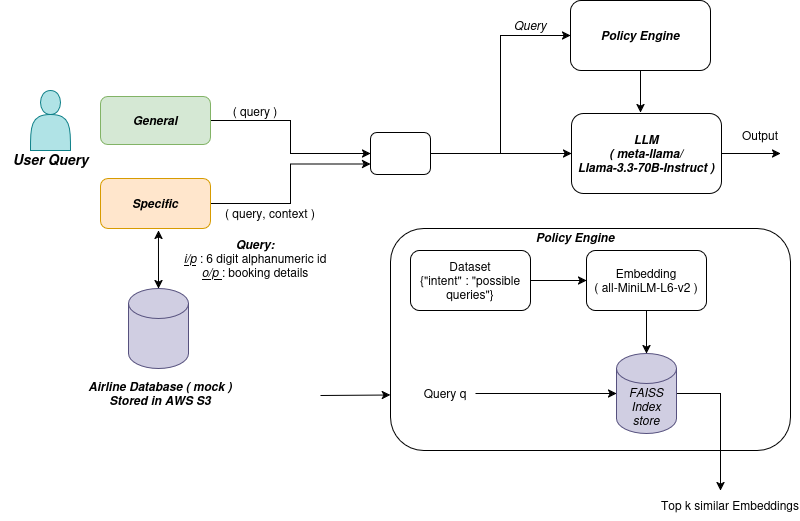

The diagram above was exported from draw.io. Its source (the exported page's mxGraphModel, read from the mxfile embedded in the PNG):
<mxGraphModel dx="1360" dy="795" grid="1" gridSize="10" guides="1" tooltips="1" connect="1" arrows="1" fold="1" page="1" pageScale="1" pageWidth="850" pageHeight="1100" math="0" shadow="0">
  <root>
    <mxCell id="0" />
    <mxCell id="1" parent="0" />
    <mxCell id="0LJ8jHomsB8iAew_Sdoe-1" value="" style="shape=actor;whiteSpace=wrap;html=1;fillColor=#b0e3e6;strokeColor=#0e8088;" vertex="1" parent="1">
      <mxGeometry x="40" y="140" width="40" height="60" as="geometry" />
    </mxCell>
    <mxCell id="0LJ8jHomsB8iAew_Sdoe-3" value="&lt;font style=&quot;font-size: 14px;&quot;&gt;&lt;b&gt;&lt;i&gt;User Query&lt;/i&gt;&lt;/b&gt;&lt;/font&gt;" style="text;html=1;align=center;verticalAlign=middle;resizable=0;points=[];autosize=1;strokeColor=none;fillColor=none;" vertex="1" parent="1">
      <mxGeometry x="10" y="194" width="100" height="30" as="geometry" />
    </mxCell>
    <mxCell id="0LJ8jHomsB8iAew_Sdoe-44" style="edgeStyle=orthogonalEdgeStyle;rounded=0;orthogonalLoop=1;jettySize=auto;html=1;exitX=1;exitY=0.5;exitDx=0;exitDy=0;" edge="1" parent="1" source="0LJ8jHomsB8iAew_Sdoe-7">
      <mxGeometry relative="1" as="geometry">
        <mxPoint x="790" y="203" as="targetPoint" />
      </mxGeometry>
    </mxCell>
    <mxCell id="0LJ8jHomsB8iAew_Sdoe-7" value="&lt;div&gt;&lt;i&gt;&lt;b&gt;LLM&lt;/b&gt;&lt;/i&gt;&lt;/div&gt;&lt;div&gt;&lt;i&gt;&lt;b&gt;( meta-llama/Llama-3.3-70B-Instruct )&lt;/b&gt;&lt;/i&gt;&lt;/div&gt;" style="rounded=1;whiteSpace=wrap;html=1;" vertex="1" parent="1">
      <mxGeometry x="581" y="163" width="150" height="80" as="geometry" />
    </mxCell>
    <mxCell id="0LJ8jHomsB8iAew_Sdoe-23" style="edgeStyle=orthogonalEdgeStyle;rounded=0;orthogonalLoop=1;jettySize=auto;html=1;entryX=0;entryY=0.5;entryDx=0;entryDy=0;" edge="1" parent="1" source="0LJ8jHomsB8iAew_Sdoe-11" target="0LJ8jHomsB8iAew_Sdoe-21">
      <mxGeometry relative="1" as="geometry" />
    </mxCell>
    <mxCell id="0LJ8jHomsB8iAew_Sdoe-11" value="&lt;b&gt;&lt;i&gt;General&lt;/i&gt;&lt;/b&gt;" style="rounded=1;whiteSpace=wrap;html=1;fillColor=#d5e8d4;strokeColor=#82b366;" vertex="1" parent="1">
      <mxGeometry x="110" y="146" width="110" height="48" as="geometry" />
    </mxCell>
    <mxCell id="0LJ8jHomsB8iAew_Sdoe-24" style="edgeStyle=orthogonalEdgeStyle;rounded=0;orthogonalLoop=1;jettySize=auto;html=1;entryX=0;entryY=0.75;entryDx=0;entryDy=0;" edge="1" parent="1" source="0LJ8jHomsB8iAew_Sdoe-12" target="0LJ8jHomsB8iAew_Sdoe-21">
      <mxGeometry relative="1" as="geometry" />
    </mxCell>
    <mxCell id="0LJ8jHomsB8iAew_Sdoe-12" value="&lt;b&gt;&lt;i&gt;Specific&lt;/i&gt;&lt;/b&gt;" style="rounded=1;whiteSpace=wrap;html=1;fillColor=#ffe6cc;strokeColor=#d79b00;" vertex="1" parent="1">
      <mxGeometry x="110" y="228" width="110" height="50" as="geometry" />
    </mxCell>
    <mxCell id="0LJ8jHomsB8iAew_Sdoe-13" value="" style="shape=cylinder3;whiteSpace=wrap;html=1;boundedLbl=1;backgroundOutline=1;size=15;fillColor=#d0cee2;strokeColor=#56517e;" vertex="1" parent="1">
      <mxGeometry x="138" y="338" width="60" height="80" as="geometry" />
    </mxCell>
    <mxCell id="0LJ8jHomsB8iAew_Sdoe-14" value="&lt;div&gt;&lt;i&gt;&lt;b&gt;Airline Database ( mock )&lt;/b&gt;&lt;/i&gt;&lt;/div&gt;&lt;i&gt;&lt;b&gt;Stored in AWS S3&lt;/b&gt;&lt;/i&gt;" style="text;html=1;whiteSpace=wrap;strokeColor=none;fillColor=none;align=center;verticalAlign=middle;rounded=0;" vertex="1" parent="1">
      <mxGeometry x="90" y="428" width="160" height="30" as="geometry" />
    </mxCell>
    <mxCell id="0LJ8jHomsB8iAew_Sdoe-16" value="" style="endArrow=classic;startArrow=classic;html=1;rounded=0;entryX=0.527;entryY=1.04;entryDx=0;entryDy=0;entryPerimeter=0;exitX=0.5;exitY=0;exitDx=0;exitDy=0;exitPerimeter=0;" edge="1" parent="1" source="0LJ8jHomsB8iAew_Sdoe-13" target="0LJ8jHomsB8iAew_Sdoe-12">
      <mxGeometry width="50" height="50" relative="1" as="geometry">
        <mxPoint x="250" y="438" as="sourcePoint" />
        <mxPoint x="300" y="388" as="targetPoint" />
      </mxGeometry>
    </mxCell>
    <mxCell id="0LJ8jHomsB8iAew_Sdoe-17" value="&lt;div&gt;&lt;b&gt;&lt;i&gt;Query:&lt;/i&gt;&lt;/b&gt;&lt;/div&gt;&lt;div&gt;&lt;i&gt;&lt;u&gt;i/p&lt;/u&gt; &lt;/i&gt;: 6 digit alphanumeric id&lt;/div&gt;&lt;div&gt;&lt;i&gt;&lt;u&gt;o/p &lt;/u&gt;&lt;/i&gt;: booking details&lt;/div&gt;" style="text;html=1;whiteSpace=wrap;strokeColor=none;fillColor=none;align=center;verticalAlign=middle;rounded=0;" vertex="1" parent="1">
      <mxGeometry x="170" y="278" width="190" height="60" as="geometry" />
    </mxCell>
    <mxCell id="0LJ8jHomsB8iAew_Sdoe-20" value="&lt;b&gt;&lt;i&gt;Policy Engine&lt;/i&gt;&lt;/b&gt;" style="rounded=1;whiteSpace=wrap;html=1;" vertex="1" parent="1">
      <mxGeometry x="580" y="50" width="140" height="70" as="geometry" />
    </mxCell>
    <mxCell id="0LJ8jHomsB8iAew_Sdoe-28" style="edgeStyle=orthogonalEdgeStyle;rounded=0;orthogonalLoop=1;jettySize=auto;html=1;entryX=0;entryY=0.5;entryDx=0;entryDy=0;" edge="1" parent="1" source="0LJ8jHomsB8iAew_Sdoe-21" target="0LJ8jHomsB8iAew_Sdoe-20">
      <mxGeometry relative="1" as="geometry" />
    </mxCell>
    <mxCell id="0LJ8jHomsB8iAew_Sdoe-30" style="edgeStyle=orthogonalEdgeStyle;rounded=0;orthogonalLoop=1;jettySize=auto;html=1;entryX=0;entryY=0.5;entryDx=0;entryDy=0;" edge="1" parent="1" source="0LJ8jHomsB8iAew_Sdoe-21" target="0LJ8jHomsB8iAew_Sdoe-7">
      <mxGeometry relative="1" as="geometry" />
    </mxCell>
    <mxCell id="0LJ8jHomsB8iAew_Sdoe-21" value="" style="rounded=1;whiteSpace=wrap;html=1;" vertex="1" parent="1">
      <mxGeometry x="380" y="182" width="60" height="42" as="geometry" />
    </mxCell>
    <mxCell id="0LJ8jHomsB8iAew_Sdoe-25" value="( query )" style="text;html=1;whiteSpace=wrap;strokeColor=none;fillColor=none;align=center;verticalAlign=middle;rounded=0;" vertex="1" parent="1">
      <mxGeometry x="235" y="146" width="60" height="30" as="geometry" />
    </mxCell>
    <mxCell id="0LJ8jHomsB8iAew_Sdoe-26" value="( query, context )" style="text;html=1;whiteSpace=wrap;strokeColor=none;fillColor=none;align=center;verticalAlign=middle;rounded=0;" vertex="1" parent="1">
      <mxGeometry x="230" y="248" width="100" height="30" as="geometry" />
    </mxCell>
    <mxCell id="0LJ8jHomsB8iAew_Sdoe-29" style="edgeStyle=orthogonalEdgeStyle;rounded=0;orthogonalLoop=1;jettySize=auto;html=1;entryX=0.46;entryY=-0.012;entryDx=0;entryDy=0;entryPerimeter=0;" edge="1" parent="1" source="0LJ8jHomsB8iAew_Sdoe-20" target="0LJ8jHomsB8iAew_Sdoe-7">
      <mxGeometry relative="1" as="geometry" />
    </mxCell>
    <mxCell id="0LJ8jHomsB8iAew_Sdoe-31" value="" style="rounded=1;whiteSpace=wrap;html=1;" vertex="1" parent="1">
      <mxGeometry x="400" y="278" width="400" height="222" as="geometry" />
    </mxCell>
    <mxCell id="0LJ8jHomsB8iAew_Sdoe-34" style="edgeStyle=orthogonalEdgeStyle;rounded=0;orthogonalLoop=1;jettySize=auto;html=1;entryX=0;entryY=0.5;entryDx=0;entryDy=0;" edge="1" parent="1" source="0LJ8jHomsB8iAew_Sdoe-32" target="0LJ8jHomsB8iAew_Sdoe-33">
      <mxGeometry relative="1" as="geometry" />
    </mxCell>
    <mxCell id="0LJ8jHomsB8iAew_Sdoe-32" value="&lt;div&gt;Dataset&lt;/div&gt;&lt;div&gt;{&quot;intent&quot; : &quot;possible queries&quot;}&lt;/div&gt;" style="rounded=1;whiteSpace=wrap;html=1;" vertex="1" parent="1">
      <mxGeometry x="420" y="300" width="120" height="60" as="geometry" />
    </mxCell>
    <mxCell id="0LJ8jHomsB8iAew_Sdoe-33" value="&lt;div&gt;Embedding&lt;/div&gt;&lt;div&gt;( all-MiniLM-L6-v2 )&lt;/div&gt;" style="rounded=1;whiteSpace=wrap;html=1;" vertex="1" parent="1">
      <mxGeometry x="596" y="300" width="120" height="60" as="geometry" />
    </mxCell>
    <mxCell id="0LJ8jHomsB8iAew_Sdoe-35" value="&lt;i&gt;Query&lt;/i&gt;" style="text;html=1;whiteSpace=wrap;strokeColor=none;fillColor=none;align=center;verticalAlign=middle;rounded=0;" vertex="1" parent="1">
      <mxGeometry x="510" y="60" width="60" height="30" as="geometry" />
    </mxCell>
    <mxCell id="0LJ8jHomsB8iAew_Sdoe-40" style="edgeStyle=orthogonalEdgeStyle;rounded=0;orthogonalLoop=1;jettySize=auto;html=1;exitX=1;exitY=0.5;exitDx=0;exitDy=0;exitPerimeter=0;" edge="1" parent="1" source="0LJ8jHomsB8iAew_Sdoe-36">
      <mxGeometry relative="1" as="geometry">
        <mxPoint x="730" y="540" as="targetPoint" />
      </mxGeometry>
    </mxCell>
    <mxCell id="0LJ8jHomsB8iAew_Sdoe-36" value="&lt;i&gt;FAISS Index store&lt;/i&gt;" style="shape=cylinder3;whiteSpace=wrap;html=1;boundedLbl=1;backgroundOutline=1;size=15;fillColor=#d0cee2;strokeColor=#56517e;" vertex="1" parent="1">
      <mxGeometry x="626" y="403" width="60" height="80" as="geometry" />
    </mxCell>
    <mxCell id="0LJ8jHomsB8iAew_Sdoe-37" style="edgeStyle=orthogonalEdgeStyle;rounded=0;orthogonalLoop=1;jettySize=auto;html=1;entryX=0.5;entryY=0;entryDx=0;entryDy=0;entryPerimeter=0;" edge="1" parent="1" source="0LJ8jHomsB8iAew_Sdoe-33" target="0LJ8jHomsB8iAew_Sdoe-36">
      <mxGeometry relative="1" as="geometry" />
    </mxCell>
    <mxCell id="0LJ8jHomsB8iAew_Sdoe-39" style="edgeStyle=orthogonalEdgeStyle;rounded=0;orthogonalLoop=1;jettySize=auto;html=1;" edge="1" parent="1" source="0LJ8jHomsB8iAew_Sdoe-38" target="0LJ8jHomsB8iAew_Sdoe-36">
      <mxGeometry relative="1" as="geometry" />
    </mxCell>
    <mxCell id="0LJ8jHomsB8iAew_Sdoe-38" value="Query q" style="text;html=1;whiteSpace=wrap;strokeColor=none;fillColor=none;align=center;verticalAlign=middle;rounded=0;" vertex="1" parent="1">
      <mxGeometry x="425" y="428" width="60" height="30" as="geometry" />
    </mxCell>
    <mxCell id="0LJ8jHomsB8iAew_Sdoe-41" value="" style="endArrow=classic;html=1;rounded=0;entryX=0;entryY=0.75;entryDx=0;entryDy=0;" edge="1" parent="1" target="0LJ8jHomsB8iAew_Sdoe-31">
      <mxGeometry width="50" height="50" relative="1" as="geometry">
        <mxPoint x="330" y="445" as="sourcePoint" />
        <mxPoint x="240" y="410" as="targetPoint" />
      </mxGeometry>
    </mxCell>
    <mxCell id="0LJ8jHomsB8iAew_Sdoe-42" value="Top k similar Embeddings" style="text;html=1;whiteSpace=wrap;strokeColor=none;fillColor=none;align=center;verticalAlign=middle;rounded=0;" vertex="1" parent="1">
      <mxGeometry x="670" y="540" width="140" height="30" as="geometry" />
    </mxCell>
    <mxCell id="0LJ8jHomsB8iAew_Sdoe-43" value="&lt;b&gt;&lt;i&gt;Policy Engine&lt;/i&gt;&lt;/b&gt;" style="text;html=1;whiteSpace=wrap;strokeColor=none;fillColor=none;align=center;verticalAlign=middle;rounded=0;" vertex="1" parent="1">
      <mxGeometry x="530" y="272" width="110" height="30" as="geometry" />
    </mxCell>
    <mxCell id="0LJ8jHomsB8iAew_Sdoe-45" value="Output" style="text;html=1;whiteSpace=wrap;strokeColor=none;fillColor=none;align=center;verticalAlign=middle;rounded=0;" vertex="1" parent="1">
      <mxGeometry x="740" y="170" width="60" height="30" as="geometry" />
    </mxCell>
  </root>
</mxGraphModel>